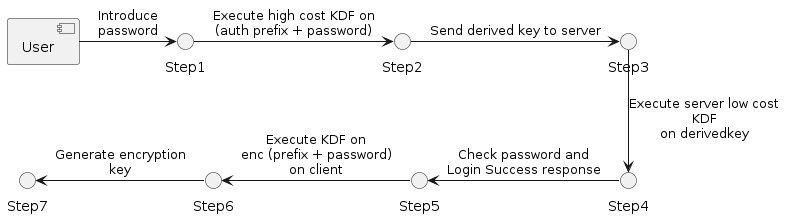

The diagram above was rendered by PlantUML. Its source (embedded in the PNG):
@startuml basicFlow
[User] -right-> Step1: Introduce\npassword
Step1 -right-> Step2: Execute high cost KDF on\n(auth prefix + password)
Step2 -right-> Step3: Send derived key to server
Step3 -down-> Step4: Execute server low cost\nKDF\non derivedkey
Step4 -left-> Step5: Check password and\nLogin Success response
Step5 -left-> Step6: Execute KDF on\nenc (prefix + password)\non client
Step6 -left-> Step7: Generate encryption\nkey

@enduml